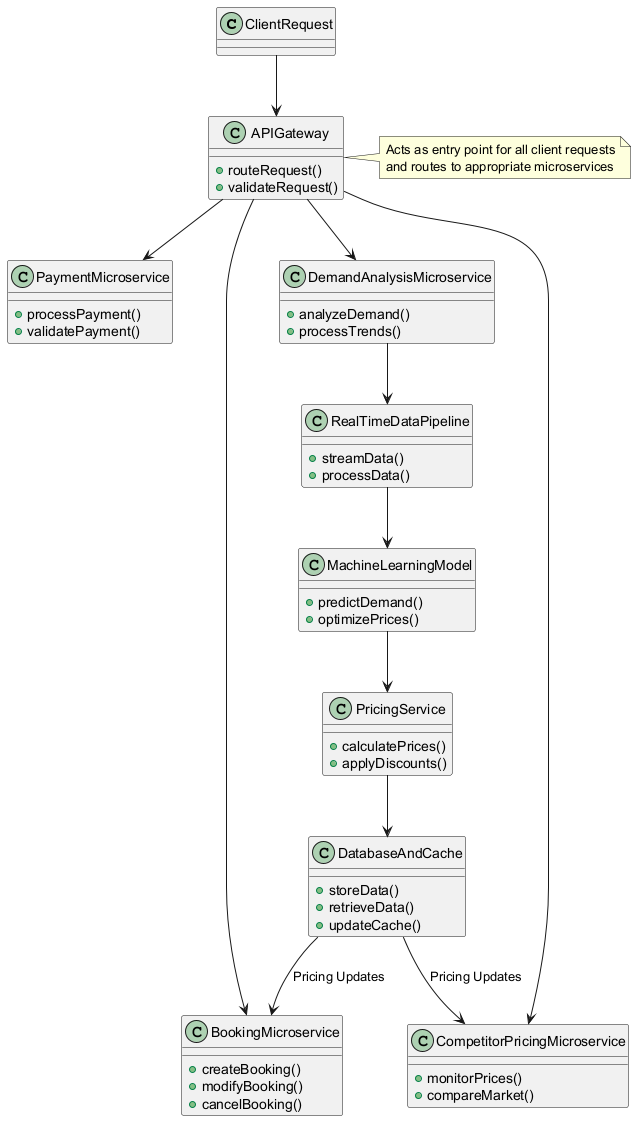

The diagram above was rendered by PlantUML. Its source (embedded in the PNG):
@startuml
class ClientRequest {
}

class APIGateway {
  +routeRequest()
  +validateRequest()
}

class PaymentMicroservice {
  +processPayment()
  +validatePayment()
}

class DemandAnalysisMicroservice {
  +analyzeDemand()
  +processTrends()
}

class RealTimeDataPipeline {
  +streamData()
  +processData()
}

class MachineLearningModel {
  +predictDemand()
  +optimizePrices()
}

class PricingService {
  +calculatePrices()
  +applyDiscounts()
}

class DatabaseAndCache {
  +storeData()
  +retrieveData()
  +updateCache()
}

class BookingMicroservice {
  +createBooking()
  +modifyBooking()
  +cancelBooking()
}

class CompetitorPricingMicroservice {
  +monitorPrices()
  +compareMarket()
}

ClientRequest --> APIGateway
APIGateway --> PaymentMicroservice
APIGateway --> DemandAnalysisMicroservice
DemandAnalysisMicroservice --> RealTimeDataPipeline
RealTimeDataPipeline --> MachineLearningModel
MachineLearningModel --> PricingService
PricingService --> DatabaseAndCache
DatabaseAndCache --> BookingMicroservice : "Pricing Updates"
DatabaseAndCache --> CompetitorPricingMicroservice : "Pricing Updates"
APIGateway --> BookingMicroservice
APIGateway --> CompetitorPricingMicroservice

note right of APIGateway
  Acts as entry point for all client requests
  and routes to appropriate microservices
end note
@enduml